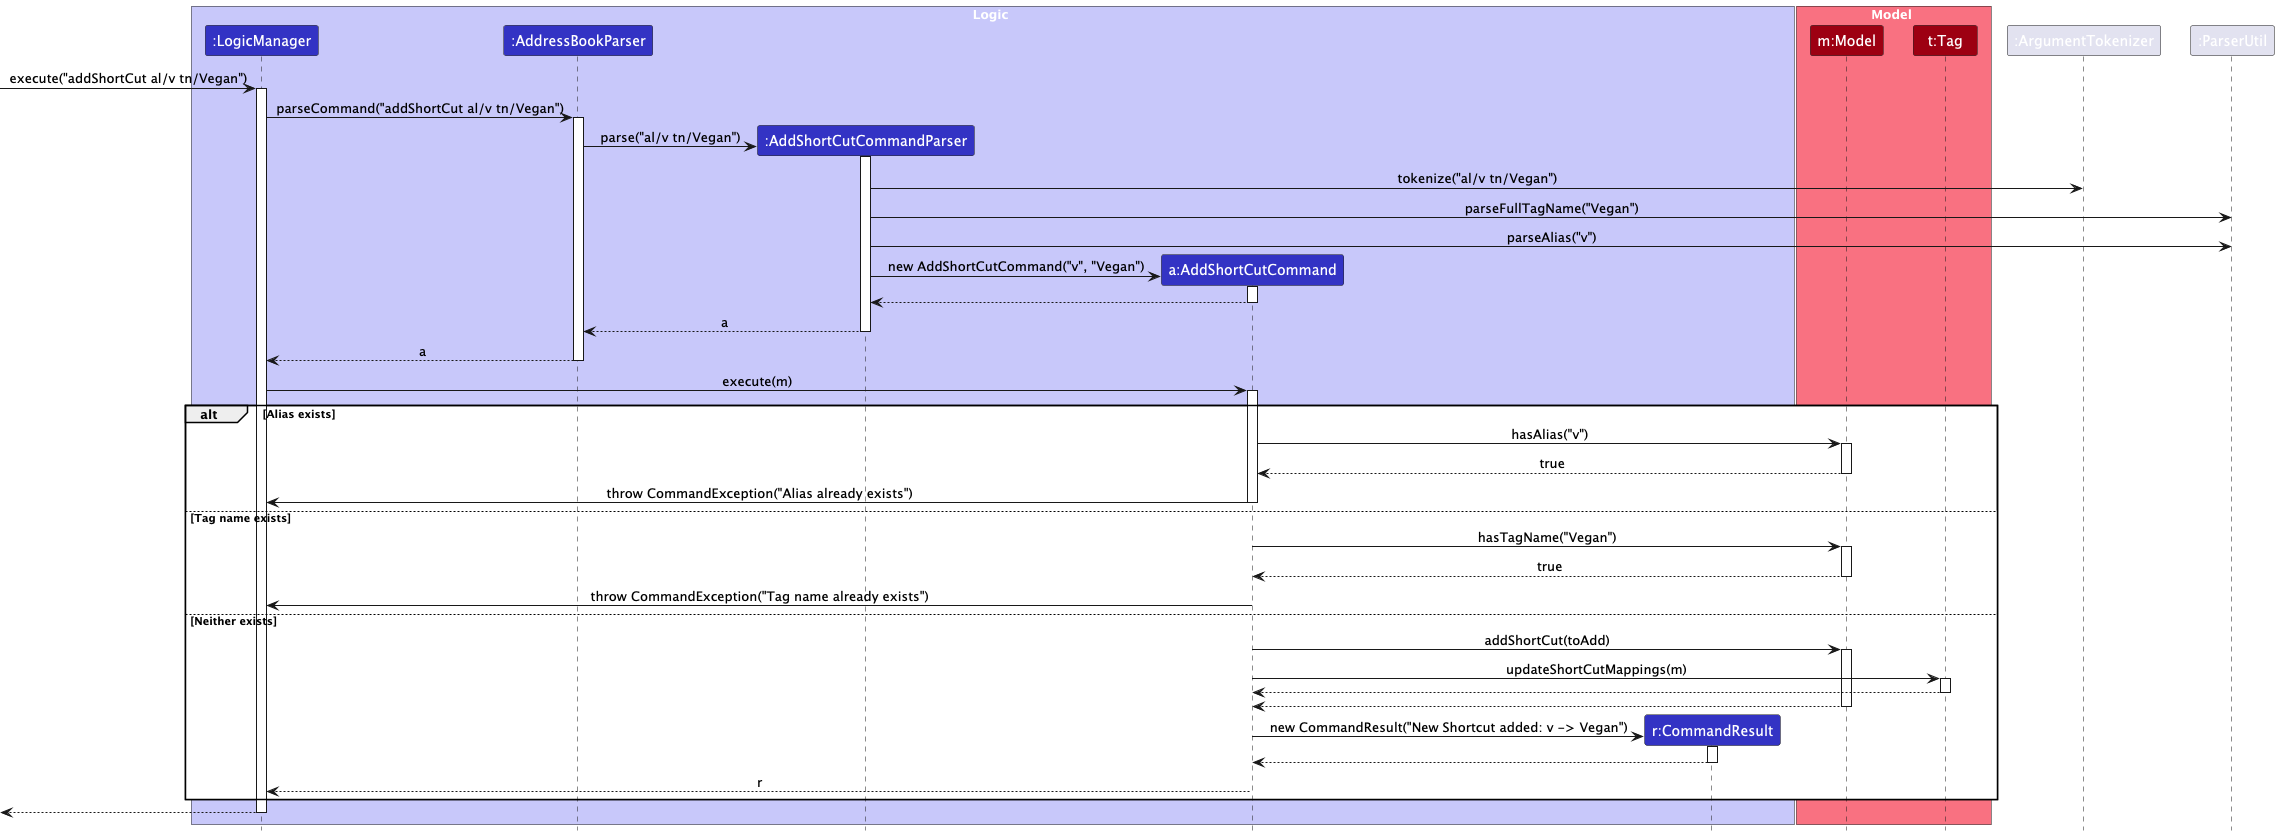

The diagram above was rendered by PlantUML. Its source (embedded in the PNG):
@startuml
!include style.puml
skinparam ArrowFontStyle plain

box Logic LOGIC_COLOR_T1
participant ":LogicManager" as LogicManager LOGIC_COLOR
participant ":AddressBookParser" as AddressBookParser LOGIC_COLOR
participant ":AddShortCutCommandParser" as AddShortCutCommandParser LOGIC_COLOR
participant "a:AddShortCutCommand" as AddShortCutCommand LOGIC_COLOR
participant "r:CommandResult" as CommandResult LOGIC_COLOR
end box

box Model MODEL_COLOR_T1
participant "m:Model" as Model MODEL_COLOR
participant "t:Tag" as Tag MODEL_COLOR
end box

[-> LogicManager : execute("addShortCut al/v tn/Vegan")
activate LogicManager

LogicManager -> AddressBookParser : parseCommand("addShortCut al/v tn/Vegan")
activate AddressBookParser

create AddShortCutCommandParser
AddressBookParser -> AddShortCutCommandParser : parse("al/v tn/Vegan")
activate AddShortCutCommandParser

AddShortCutCommandParser -> ":ArgumentTokenizer" : tokenize("al/v tn/Vegan")
AddShortCutCommandParser -> ":ParserUtil" : parseFullTagName("Vegan")
AddShortCutCommandParser -> ":ParserUtil" : parseAlias("v")

create AddShortCutCommand
AddShortCutCommandParser -> AddShortCutCommand : new AddShortCutCommand("v", "Vegan")
activate AddShortCutCommand

AddShortCutCommand --> AddShortCutCommandParser
deactivate AddShortCutCommand

AddShortCutCommandParser --> AddressBookParser : a
deactivate AddShortCutCommandParser

AddressBookParser --> LogicManager : a
deactivate AddressBookParser

LogicManager -> AddShortCutCommand : execute(m)
activate AddShortCutCommand

alt Alias exists
    AddShortCutCommand -> Model : hasAlias("v")
    activate Model
    Model --> AddShortCutCommand : true
    deactivate Model

    AddShortCutCommand -> LogicManager : throw CommandException("Alias already exists")
    deactivate AddShortCutCommand
else Tag name exists
    AddShortCutCommand -> Model : hasTagName("Vegan")
    activate Model
    Model --> AddShortCutCommand : true
    deactivate Model

    AddShortCutCommand -> LogicManager : throw CommandException("Tag name already exists")
    deactivate AddShortCutCommand
else Neither exists
    AddShortCutCommand -> Model : addShortCut(toAdd)
    activate Model

    AddShortCutCommand -> Tag : updateShortCutMappings(m)
    activate Tag
    Tag --> AddShortCutCommand
    deactivate Tag

    Model --> AddShortCutCommand
    deactivate Model

    create CommandResult
    AddShortCutCommand -> CommandResult : new CommandResult("New Shortcut added: v -> Vegan")
    activate CommandResult

    CommandResult --> AddShortCutCommand
    deactivate CommandResult

    AddShortCutCommand --> LogicManager : r
    deactivate AddShortCutCommand
end

[<-- LogicManager
deactivate LogicManager
@enduml